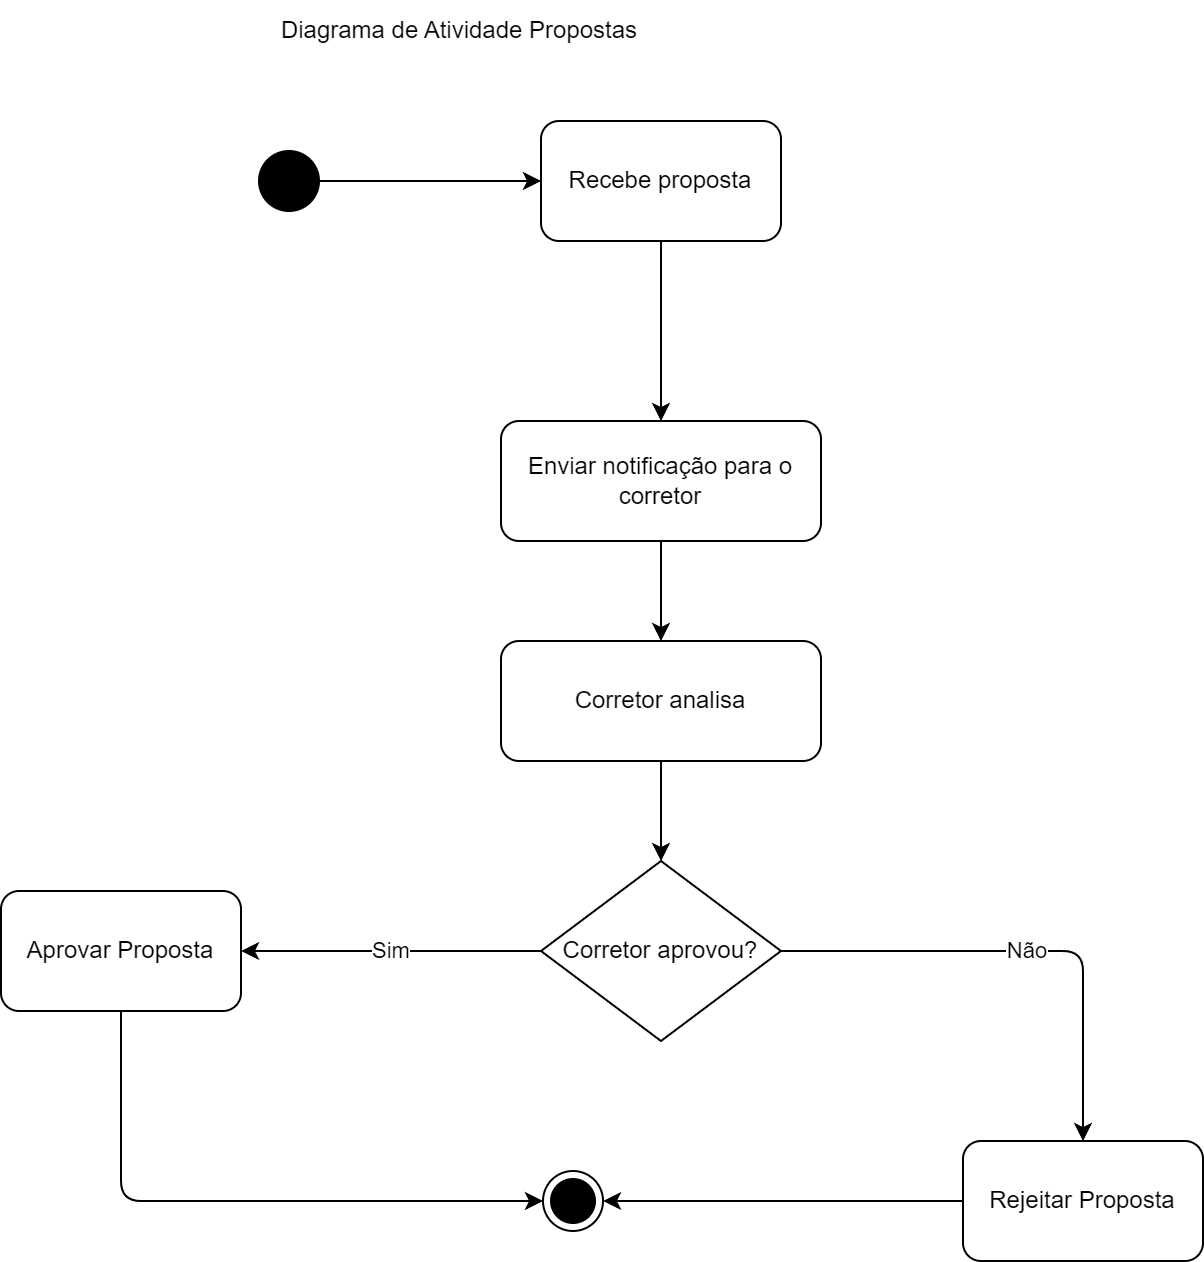

The diagram above was exported from draw.io. Its source (the exported page's mxGraphModel, read from the mxfile embedded in the PNG):
<mxGraphModel dx="1393" dy="755" grid="1" gridSize="10" guides="1" tooltips="1" connect="1" arrows="1" fold="1" page="1" pageScale="1" pageWidth="827" pageHeight="1169" math="0" shadow="0">
  <root>
    <mxCell id="0" />
    <mxCell id="1" parent="0" />
    <mxCell id="Sq9bAHoS5nDAMoqexnxs-13" value="" style="ellipse;fillColor=strokeColor;html=1;" vertex="1" parent="1">
      <mxGeometry x="399" y="75" width="30" height="30" as="geometry" />
    </mxCell>
    <mxCell id="Sq9bAHoS5nDAMoqexnxs-14" value="Recebe proposta" style="rounded=1;whiteSpace=wrap;html=1;" vertex="1" parent="1">
      <mxGeometry x="540" y="60" width="120" height="60" as="geometry" />
    </mxCell>
    <mxCell id="Sq9bAHoS5nDAMoqexnxs-31" style="edgeStyle=orthogonalEdgeStyle;rounded=0;orthogonalLoop=1;jettySize=auto;html=1;entryX=0.5;entryY=0;entryDx=0;entryDy=0;" edge="1" parent="1" source="Sq9bAHoS5nDAMoqexnxs-15" target="Sq9bAHoS5nDAMoqexnxs-30">
      <mxGeometry relative="1" as="geometry" />
    </mxCell>
    <mxCell id="Sq9bAHoS5nDAMoqexnxs-15" value="Enviar notificação para o corretor" style="rounded=1;whiteSpace=wrap;html=1;" vertex="1" parent="1">
      <mxGeometry x="520" y="210" width="160" height="60" as="geometry" />
    </mxCell>
    <mxCell id="Sq9bAHoS5nDAMoqexnxs-16" value="Corretor aprovou?" style="rhombus;whiteSpace=wrap;html=1;" vertex="1" parent="1">
      <mxGeometry x="540" y="430" width="120" height="90" as="geometry" />
    </mxCell>
    <mxCell id="Sq9bAHoS5nDAMoqexnxs-17" value="Aprovar Proposta" style="rounded=1;whiteSpace=wrap;html=1;" vertex="1" parent="1">
      <mxGeometry x="270" y="445" width="120" height="60" as="geometry" />
    </mxCell>
    <mxCell id="Sq9bAHoS5nDAMoqexnxs-18" value="Rejeitar Proposta" style="rounded=1;whiteSpace=wrap;html=1;" vertex="1" parent="1">
      <mxGeometry x="751" y="570" width="120" height="60" as="geometry" />
    </mxCell>
    <mxCell id="Sq9bAHoS5nDAMoqexnxs-19" value="" style="ellipse;shape=endState;fillColor=strokeColor;" vertex="1" parent="1">
      <mxGeometry x="541" y="585" width="30" height="30" as="geometry" />
    </mxCell>
    <mxCell id="Sq9bAHoS5nDAMoqexnxs-20" style="edgeStyle=orthogonalEdgeStyle;html=1;" edge="1" parent="1" source="Sq9bAHoS5nDAMoqexnxs-13" target="Sq9bAHoS5nDAMoqexnxs-14">
      <mxGeometry relative="1" as="geometry" />
    </mxCell>
    <mxCell id="Sq9bAHoS5nDAMoqexnxs-21" style="edgeStyle=orthogonalEdgeStyle;html=1;" edge="1" parent="1" source="Sq9bAHoS5nDAMoqexnxs-14" target="Sq9bAHoS5nDAMoqexnxs-15">
      <mxGeometry relative="1" as="geometry" />
    </mxCell>
    <mxCell id="Sq9bAHoS5nDAMoqexnxs-23" value="Sim" style="edgeStyle=orthogonalEdgeStyle;html=1;" edge="1" parent="1" source="Sq9bAHoS5nDAMoqexnxs-16" target="Sq9bAHoS5nDAMoqexnxs-17">
      <mxGeometry relative="1" as="geometry">
        <mxPoint x="421" y="270" as="targetPoint" />
      </mxGeometry>
    </mxCell>
    <mxCell id="Sq9bAHoS5nDAMoqexnxs-24" value="Não" style="edgeStyle=orthogonalEdgeStyle;html=1;" edge="1" parent="1" source="Sq9bAHoS5nDAMoqexnxs-16" target="Sq9bAHoS5nDAMoqexnxs-18">
      <mxGeometry relative="1" as="geometry">
        <mxPoint x="421" y="270" as="targetPoint" />
      </mxGeometry>
    </mxCell>
    <mxCell id="Sq9bAHoS5nDAMoqexnxs-25" style="edgeStyle=orthogonalEdgeStyle;html=1;" edge="1" parent="1" source="Sq9bAHoS5nDAMoqexnxs-17" target="Sq9bAHoS5nDAMoqexnxs-19">
      <mxGeometry relative="1" as="geometry">
        <Array as="points">
          <mxPoint x="330" y="600" />
        </Array>
      </mxGeometry>
    </mxCell>
    <mxCell id="Sq9bAHoS5nDAMoqexnxs-26" style="edgeStyle=orthogonalEdgeStyle;html=1;" edge="1" parent="1" source="Sq9bAHoS5nDAMoqexnxs-18" target="Sq9bAHoS5nDAMoqexnxs-19">
      <mxGeometry relative="1" as="geometry" />
    </mxCell>
    <mxCell id="Sq9bAHoS5nDAMoqexnxs-32" style="edgeStyle=orthogonalEdgeStyle;rounded=0;orthogonalLoop=1;jettySize=auto;html=1;" edge="1" parent="1" source="Sq9bAHoS5nDAMoqexnxs-30" target="Sq9bAHoS5nDAMoqexnxs-16">
      <mxGeometry relative="1" as="geometry" />
    </mxCell>
    <mxCell id="Sq9bAHoS5nDAMoqexnxs-30" value="Corretor analisa" style="rounded=1;whiteSpace=wrap;html=1;" vertex="1" parent="1">
      <mxGeometry x="520" y="320" width="160" height="60" as="geometry" />
    </mxCell>
    <mxCell id="Sq9bAHoS5nDAMoqexnxs-33" value="Diagrama de Atividade Propostas" style="text;html=1;align=center;verticalAlign=middle;resizable=0;points=[];autosize=1;strokeColor=none;fillColor=none;" vertex="1" parent="1">
      <mxGeometry x="399" width="200" height="30" as="geometry" />
    </mxCell>
  </root>
</mxGraphModel>